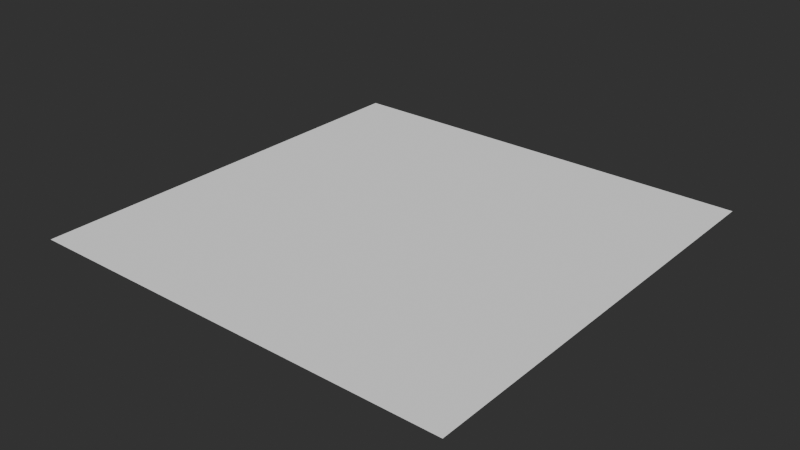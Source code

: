 # Source: dla_nodes.blend  (saved by Blender 5.1.29; exported with 4.5.12 LTS)
import bpy
from mathutils import Matrix  # noqa: F401  (used for matrix-valued properties, if any)

bpy.ops.wm.read_factory_settings(use_empty=True)
scene = bpy.context.scene
scene.name = 'Scene'

# ---- collections
col_collection = bpy.data.collections.new('Collection'); scene.collection.children.link(col_collection)

# ---- node groups
ng_mountain_displacer = bpy.data.node_groups.new('mountain_displacer', 'GeometryNodeTree')
_s = ng_mountain_displacer.interface.new_socket(name='Geometry', in_out='OUTPUT', socket_type='NodeSocketGeometry')
_s = ng_mountain_displacer.interface.new_socket(name='image input', in_out='INPUT', socket_type='NodeSocketFloat')
_s.hide_value = True
_s = ng_mountain_displacer.interface.new_socket(name='Geometry', in_out='INPUT', socket_type='NodeSocketGeometry')
_s.description = 'Geometry to store a new attribute with the given name on'
_s = ng_mountain_displacer.interface.new_socket(name='huge_blur', in_out='INPUT', socket_type='NodeSocketInt')
_s.default_value = 500
_s.min_value = 0
_s.description = 'How many times to blur the values for all elements'
_s = ng_mountain_displacer.interface.new_socket(name='large_blur', in_out='INPUT', socket_type='NodeSocketInt')
_s.default_value = 50
_s.min_value = 0
_s.description = 'How many times to blur the values for all elements'
_s = ng_mountain_displacer.interface.new_socket(name='mid_blur', in_out='INPUT', socket_type='NodeSocketInt')
_s.default_value = 30
_s.min_value = 0
_s.description = 'How many times to blur the values for all elements'
_s = ng_mountain_displacer.interface.new_socket(name='fine_blur', in_out='INPUT', socket_type='NodeSocketInt')
_s.min_value = 0
_s.description = 'How many times to blur the values for all elements'
_s = ng_mountain_displacer.interface.new_socket(name='fine_mult', in_out='INPUT', socket_type='NodeSocketFloat')
_s.default_value = 0.004
_s.min_value = -1e+04
_s.max_value = 1e+04
_s = ng_mountain_displacer.interface.new_socket(name='mid_mult', in_out='INPUT', socket_type='NodeSocketFloat')
_s.default_value = 0.04
_s.min_value = -1e+04
_s.max_value = 1e+04
_s = ng_mountain_displacer.interface.new_socket(name='large_mult', in_out='INPUT', socket_type='NodeSocketFloat')
_s.default_value = 0.2
_s.min_value = -1e+04
_s.max_value = 1e+04
_s = ng_mountain_displacer.interface.new_socket(name='huge_mult', in_out='INPUT', socket_type='NodeSocketFloat')
_s.default_value = 3.8
_s.min_value = -1e+04
_s.max_value = 1e+04
_s = ng_mountain_displacer.interface.new_socket(name='final_mult', in_out='INPUT', socket_type='NodeSocketFloat')
_s.default_value = 0.65
_s.min_value = -1e+04
_s.max_value = 1e+04
_s = ng_mountain_displacer.interface.new_socket(name='Level', in_out='INPUT', socket_type='NodeSocketInt')
_s.default_value = 8
_s.min_value = 0
_s.max_value = 6
_N = ng_mountain_displacer.nodes; _L = ng_mountain_displacer.links
n0 = _N.new('NodeGroupOutput'); n0.name = 'Group Output'; n0.location = (1395, -60)
n1 = _N.new('NodeGroupInput'); n1.name = 'Group Input'; n1.location = (-1326, 133)
n2 = _N.new('GeometryNodeSubdivideMesh'); n2.name = 'Subdivide Mesh'; n2.location = (263, 303)
n3 = _N.new('GeometryNodeSetPosition'); n3.name = 'Set Position'; n3.location = (1205, -55)
n4 = _N.new('ShaderNodeCombineXYZ'); n4.name = 'Combine XYZ'; n4.location = (782, -114)
n5 = _N.new('GeometryNodeBlurAttribute'); n5.name = 'Blur Attribute'; n5.location = (303, 64)
n6 = _N.new('ShaderNodeMath'); n6.name = 'Math.001'; n6.location = (-137, -89)
n7 = _N.new('GeometryNodeBlurAttribute'); n7.name = 'Blur Attribute.001'; n7.location = (3, 219)
n8 = _N.new('GeometryNodeBlurAttribute'); n8.name = 'Blur Attribute.002'; n8.location = (-549, 196)
n9 = _N.new('ShaderNodeMath'); n9.name = 'Math.002'; n9.location = (243, -100)
n10 = _N.new('ShaderNodeMath'); n10.name = 'Math.003'; n10.location = (-317, -71)
n10.operation = 'MULTIPLY'
n11 = _N.new('ShaderNodeMath'); n11.name = 'Math.004'; n11.location = (-316, -227)
n11.operation = 'MULTIPLY'
n12 = _N.new('ShaderNodeMath'); n12.name = 'Math.007'; n12.location = (64, -99)
n12.use_clamp = True
n13 = _N.new('GeometryNodeBlurAttribute'); n13.name = 'Blur Attribute.003'; n13.location = (-549, 349)
n14 = _N.new('GeometryNodeStoreNamedAttribute'); n14.name = 'Store Named Attribute'; n14.location = (-590, 559)
n14.data_type = 'FLOAT_VECTOR'
n14.inputs[2].default_value = 'pre vector'
n15 = _N.new('GeometryNodeInputPosition'); n15.name = 'Position'; n15.location = (-760, 441)
n16 = _N.new('GeometryNodeStoreNamedAttribute'); n16.name = 'Store Named Attribute.002'; n16.location = (1001, 168)
n16.inputs[2].default_value = 'fine'
n17 = _N.new('GeometryNodeStoreNamedAttribute'); n17.name = 'Store Named Attribute.003'; n17.location = (417, 266)
n17.inputs[2].default_value = 'mid'
n18 = _N.new('GeometryNodeStoreNamedAttribute'); n18.name = 'Store Named Attribute.004'; n18.location = (105, 457)
n18.inputs[2].default_value = 'large'
n19 = _N.new('GeometryNodeStoreNamedAttribute'); n19.name = 'Store Named Attribute.005'; n19.location = (-205, 498)
n19.inputs[2].default_value = 'large2'
n20 = _N.new('GeometryNodeInputNamedAttribute'); n20.name = 'Named Attribute'; n20.location = (-491, -97)
n20.inputs[0].default_value = 'fine'
n21 = _N.new('GeometryNodeInputNamedAttribute'); n21.name = 'Named Attribute.001'; n21.location = (-496, -264)
n21.inputs[0].default_value = 'mid'
n22 = _N.new('GeometryNodeInputNamedAttribute'); n22.name = 'Named Attribute.002'; n22.location = (-495, -409)
n22.inputs[0].default_value = 'large'
n23 = _N.new('GeometryNodeInputNamedAttribute'); n23.name = 'Named Attribute.003'; n23.location = (-495, -551)
n23.inputs[0].default_value = 'large2'
n24 = _N.new('ShaderNodeMath'); n24.name = 'Math.006'; n24.location = (-148, -527)
n24.operation = 'POWER'
n24.inputs[1].default_value = 3.0
n25 = _N.new('ShaderNodeMath'); n25.name = 'Math.010'; n25.location = (420, -98)
n25.operation = 'MULTIPLY'
n26 = _N.new('GeometryNodeSubdivideMesh'); n26.name = 'Subdivide Mesh.001'; n26.location = (-426, 509)
n27 = _N.new('ShaderNodeMath'); n27.name = 'Math.009'; n27.location = (-318, -382)
n27.operation = 'MULTIPLY'
n28 = _N.new('ShaderNodeMath'); n28.name = 'Math.011'; n28.location = (-315, -546)
n28.operation = 'MULTIPLY'
n29 = _N.new('GeometryNodeSubdivideMesh'); n29.name = 'Subdivide Mesh.002'; n29.location = (597, 178)
n30 = _N.new('ShaderNodeMath'); n30.name = 'Math.005'; n30.location = (-861, -75)
n30.operation = 'MULTIPLY'
n31 = _N.new('ShaderNodeMath'); n31.name = 'Math.008'; n31.location = (-851, 224)
n31.operation = 'MULTIPLY'
n32 = _N.new('ShaderNodeMath'); n32.name = 'Math.015'; n32.location = (-847, 72)
n32.operation = 'MULTIPLY'
n33 = _N.new('ShaderNodeMath'); n33.name = 'Math.016'; n33.location = (-847, 375)
n33.operation = 'MULTIPLY'
n34 = _N.new('ShaderNodeMath'); n34.name = 'Math.017'; n34.location = (-1155, -307)
n34.operation = 'SUBTRACT'
n34.inputs[1].default_value = 8.0
n35 = _N.new('ShaderNodeMath'); n35.name = 'Math.018'; n35.location = (-988, -311)
n35.label = 'subd correct'
n35.operation = 'MULTIPLY'
n35.inputs[1].default_value = 2.0
n35.inputs[2].default_value = 1.0
n36 = _N.new('ShaderNodeMath'); n36.name = 'Math.019'; n36.location = (-827, -304)
n36.label = 'subd correct'
n36.operation = 'POWER'
n36.inputs[0].default_value = 2.0
n36.inputs[2].default_value = 1.0
_L.new(n7.outputs[0], n17.inputs[3])
_L.new(n12.outputs[0], n9.inputs[0])
_L.new(n2.outputs[0], n17.inputs[0])
_L.new(n21.outputs[0], n11.inputs[0])
_L.new(n8.outputs[0], n18.inputs[3])
_L.new(n11.outputs[0], n6.inputs[1])
_L.new(n14.outputs[0], n26.inputs[0])
_L.new(n22.outputs[0], n27.inputs[0])
_L.new(n27.outputs[0], n12.inputs[1])
_L.new(n26.outputs[0], n19.inputs[0])
_L.new(n28.outputs[0], n24.inputs[0])
_L.new(n24.outputs[0], n9.inputs[1])
_L.new(n18.outputs[0], n2.inputs[0])
_L.new(n23.outputs[0], n28.inputs[0])
_L.new(n9.outputs[0], n25.inputs[0])
_L.new(n4.outputs[0], n3.inputs[3])
_L.new(n5.outputs[0], n16.inputs[3])
_L.new(n13.outputs[0], n19.inputs[3])
_L.new(n20.outputs[0], n10.inputs[0])
_L.new(n29.outputs[0], n16.inputs[0])
_L.new(n15.outputs[0], n14.inputs[3])
_L.new(n16.outputs[0], n3.inputs[0])
_L.new(n1.outputs[0], n5.inputs[0])
_L.new(n1.outputs[0], n7.inputs[0])
_L.new(n1.outputs[0], n8.inputs[0])
_L.new(n1.outputs[0], n13.inputs[0])
_L.new(n1.outputs[1], n14.inputs[0])
_L.new(n3.outputs[0], n0.inputs[0])
_L.new(n33.outputs[0], n13.inputs[1])
_L.new(n31.outputs[0], n8.inputs[1])
_L.new(n32.outputs[0], n7.inputs[1])
_L.new(n30.outputs[0], n5.inputs[1])
_L.new(n1.outputs[6], n10.inputs[1])
_L.new(n1.outputs[7], n11.inputs[1])
_L.new(n1.outputs[8], n27.inputs[1])
_L.new(n1.outputs[10], n25.inputs[1])
_L.new(n19.outputs[0], n18.inputs[0])
_L.new(n17.outputs[0], n29.inputs[0])
_L.new(n10.outputs[0], n6.inputs[0])
_L.new(n6.outputs[0], n12.inputs[0])
_L.new(n1.outputs[5], n30.inputs[0])
_L.new(n1.outputs[3], n31.inputs[0])
_L.new(n1.outputs[4], n32.inputs[0])
_L.new(n1.outputs[2], n33.inputs[0])
_L.new(n34.outputs[0], n35.inputs[0])
_L.new(n36.outputs[0], n30.inputs[1])
_L.new(n1.outputs[9], n28.inputs[1])
_L.new(n35.outputs[0], n36.inputs[1])
_L.new(n36.outputs[0], n32.inputs[1])
_L.new(n36.outputs[0], n31.inputs[1])
_L.new(n36.outputs[0], n33.inputs[1])
_L.new(n25.outputs[0], n4.inputs[2])
_L.new(n1.outputs[11], n26.inputs[1])
_L.new(n1.outputs[11], n34.inputs[0])
n0.is_active_output = True
ng_mountain = bpy.data.node_groups.new('mountain', 'GeometryNodeTree')
_s = ng_mountain.interface.new_socket(name='Geometry', in_out='OUTPUT', socket_type='NodeSocketGeometry')
_s = ng_mountain.interface.new_socket(name='Geometry', in_out='INPUT', socket_type='NodeSocketGeometry')
_s = ng_mountain.interface.new_socket(name='huge_blur', in_out='INPUT', socket_type='NodeSocketInt')
_s.default_value = 500
_s.min_value = 0
_s.description = 'How many times to blur the values for all elements'
_s = ng_mountain.interface.new_socket(name='large_blur', in_out='INPUT', socket_type='NodeSocketInt')
_s.default_value = 50
_s.min_value = 0
_s.description = 'How many times to blur the values for all elements'
_s = ng_mountain.interface.new_socket(name='mid_blur', in_out='INPUT', socket_type='NodeSocketInt')
_s.default_value = 30
_s.min_value = 0
_s.description = 'How many times to blur the values for all elements'
_s = ng_mountain.interface.new_socket(name='fine_blur', in_out='INPUT', socket_type='NodeSocketInt')
_s.description = 'How many times to blur the values for all elements'
_s = ng_mountain.interface.new_socket(name='fine_mult', in_out='INPUT', socket_type='NodeSocketFloat')
_s = ng_mountain.interface.new_socket(name='mid_mult', in_out='INPUT', socket_type='NodeSocketFloat')
_s.default_value = 0.04
_s.min_value = -1e+04
_s.max_value = 1e+04
_s = ng_mountain.interface.new_socket(name='large_mult', in_out='INPUT', socket_type='NodeSocketFloat')
_s.default_value = 0.2
_s.min_value = -1e+04
_s.max_value = 1e+04
_s = ng_mountain.interface.new_socket(name='huge_mult', in_out='INPUT', socket_type='NodeSocketFloat')
_s.default_value = 3.8
_s.min_value = -1e+04
_s.max_value = 1e+04
_s = ng_mountain.interface.new_socket(name='final_mult', in_out='INPUT', socket_type='NodeSocketFloat')
_s.default_value = 0.65
_s.min_value = -1e+04
_s.max_value = 1e+04
_s = ng_mountain.interface.new_socket(name='Level', in_out='INPUT', socket_type='NodeSocketInt')
_s.default_value = 8
_s.min_value = 0
_s.max_value = 6
ng_mountain.is_modifier = True
_N = ng_mountain.nodes; _L = ng_mountain.links
n0 = _N.new('NodeGroupInput'); n0.name = 'Group Input'; n0.location = (-536, -128)
n1 = _N.new('GeometryNodeImageTexture'); n1.name = 'DLA_Texture_Node'; n1.location = (-501, 164)
n1.label = 'DLA_Texture_Node'
n1.width = 252
n1.interpolation = 'Cubic'
n2 = _N.new('GeometryNodeGroup'); n2.name = 'Group'; n2.location = (-48, 106)
n2.node_tree = ng_mountain_displacer
n3 = _N.new('NodeGroupOutput'); n3.name = 'Group Output'; n3.location = (155, 94)
n4 = _N.new('GeometryNodeInputNamedAttribute'); n4.name = 'Named Attribute'; n4.location = (-754, 107)
n4.data_type = 'FLOAT_VECTOR'
n4.inputs[0].default_value = 'UVMap'
_L.new(n0.outputs[1], n2.inputs[2])
_L.new(n0.outputs[2], n2.inputs[3])
_L.new(n0.outputs[3], n2.inputs[4])
_L.new(n0.outputs[4], n2.inputs[5])
_L.new(n0.outputs[6], n2.inputs[7])
_L.new(n0.outputs[7], n2.inputs[8])
_L.new(n0.outputs[8], n2.inputs[9])
_L.new(n0.outputs[9], n2.inputs[10])
_L.new(n1.outputs[0], n2.inputs[0])
_L.new(n0.outputs[0], n2.inputs[1])
_L.new(n2.outputs[0], n3.inputs[0])
_L.new(n4.outputs[0], n1.inputs[1])
_L.new(n0.outputs[5], n2.inputs[6])
_L.new(n0.outputs[10], n2.inputs[11])
n3.is_active_output = True

# ---- world
world_world = bpy.data.worlds.new('World'); scene.world = world_world
world_world.use_nodes = True; world_world.node_tree.nodes.clear()
_N = world_world.node_tree.nodes; _L = world_world.node_tree.links
n0 = _N.new('ShaderNodeOutputWorld'); n0.name = 'World Output'; n0.location = (200, 100)
n1 = _N.new('ShaderNodeBackground'); n1.name = 'Background'; n1.location = (-200, 100)
n1.inputs[0].default_value = (0.05088, 0.05088, 0.05088, 1.0)
_L.new(n1.outputs[0], n0.inputs[0])
n0.is_active_output = True
world_world.color = (0.05088, 0.05088, 0.05088)
world_world.sun_shadow_jitter_overblur = 0.0

# ---- meshes
me_plane_001 = bpy.data.meshes.new('Plane.001')
me_plane_001.from_pydata([(1.0, 1.0, 0.0), (-1.0, 1.0, 0.0), (1.0, -1.0, 0.0), (-1.0, -1.0, 0.0)], [], [(3, 2, 0, 1)])
_uv = me_plane_001.uv_layers.new(name='UVMap')
_uv.uv.foreach_set('vector', [0.0, 0.0, 1.0, 0.0, 1.0, 1.0, 0.0, 1.0])
me_plane_001.update()

# ---- objects
ob_plane = bpy.data.objects.new('Plane', me_plane_001)

# ---- transforms, parenting, visibility, modifiers, constraints
ob_plane.location = (0.0, 0.0, 0.0)
_m = ob_plane.modifiers.new('GeometryNodes', 'NODES')
_m.node_group = ng_mountain
_gi = [s.identifier for s in ng_mountain.interface.items_tree if s.item_type == 'SOCKET' and s.in_out == 'INPUT']
_m[_gi[2]] = 60  # large_blur
_m[_gi[4]] = 1  # fine_blur
_m[_gi[5]] = 0.003  # fine_mult
_m[_gi[6]] = 0.05  # mid_mult
_m[_gi[7]] = 0.25  # large_mult
_m[_gi[8]] = 6.0  # huge_mult
_m[_gi[9]] = 0.22  # final_mult

# ---- collection membership
col_collection.objects.link(ob_plane)

# ---- scene / render settings (as saved in the file)
scene.frame_start = 1; scene.frame_end = 250; scene.frame_set(1)
scene.render.engine = 'BLENDER_EEVEE_NEXT'
scene.render.bake_bias = 0.0
scene.render.bake_samples = 0
scene.cycles.sampling_pattern = 'TABULATED_SOBOL'
scene.eevee.use_volume_custom_range = False
scene.eevee.use_raytracing = True
scene.view_settings.look = 'AgX - Medium High Contrast'
bpy.context.view_layer.update()

# ---- added for rendering (the .blend has no active camera and no usable light): camera, sun
cam_auto = bpy.data.cameras.new('AutoCamera')
cam_auto.lens = 50.0
cam_auto.sensor_width = 36.0
cam_auto.clip_end = 1000.0
ob_auto_camera = bpy.data.objects.new('AutoCamera', cam_auto)
scene.collection.objects.link(ob_auto_camera)
ob_auto_camera.location = (2.61693, -3.14032, 2.09354)
ob_auto_camera.rotation_euler = (1.09748, -7.21219e-08, 0.694738)
scene.camera = ob_auto_camera
light_auto_sun = bpy.data.lights.new('AutoSun', 'SUN')
light_auto_sun.energy = 3.0
light_auto_sun.angle = 0.0523599
ob_auto_sun = bpy.data.objects.new('AutoSun', light_auto_sun)
scene.collection.objects.link(ob_auto_sun)
ob_auto_sun.rotation_euler = (0.872665, 0.174533, 0.523599)
bpy.context.view_layer.update()
